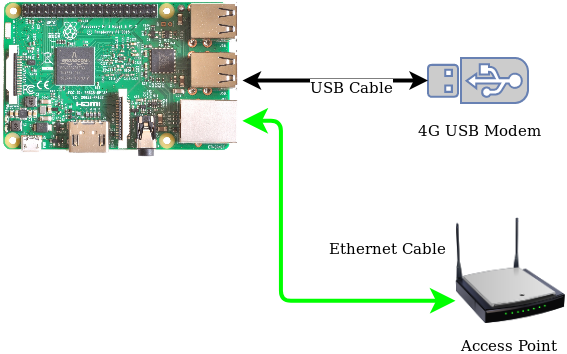

The diagram above was exported from draw.io. Its source (the exported page's mxGraphModel, read from the mxfile embedded in the PNG):
<mxGraphModel dx="2031" dy="1094" grid="1" gridSize="10" guides="1" tooltips="1" connect="1" arrows="1" fold="1" page="1" pageScale="1" pageWidth="1100" pageHeight="850" background="#ffffff" math="0" shadow="0">
  <root>
    <mxCell id="0" />
    <mxCell id="1" parent="0" />
    <mxCell id="PaK4x7Fp5LJF2tH_XBNg-3" value="&lt;div style=&quot;font-size: 15px&quot;&gt;&lt;font style=&quot;font-size: 15px&quot;&gt;Access Point&lt;/font&gt;&lt;/div&gt;" style="image;html=1;labelBackgroundColor=#ffffff;image=img/lib/clip_art/networking/Wireless_Router_N_128x128.png" vertex="1" parent="1">
      <mxGeometry x="525" y="260" width="110" height="120" as="geometry" />
    </mxCell>
    <mxCell id="PaK4x7Fp5LJF2tH_XBNg-9" style="edgeStyle=orthogonalEdgeStyle;orthogonalLoop=1;jettySize=auto;html=1;startArrow=classic;startFill=1;strokeColor=#00FF00;endSize=13;rounded=1;startSize=13;strokeWidth=4;exitX=1;exitY=0.75;exitDx=0;exitDy=0;" edge="1" parent="1" source="PaK4x7Fp5LJF2tH_XBNg-4" target="PaK4x7Fp5LJF2tH_XBNg-3">
      <mxGeometry relative="1" as="geometry">
        <Array as="points">
          <mxPoint x="350" y="170" />
          <mxPoint x="350" y="350" />
        </Array>
      </mxGeometry>
    </mxCell>
    <mxCell id="PaK4x7Fp5LJF2tH_XBNg-11" value="Ethernet Cable" style="text;html=1;align=center;verticalAlign=middle;resizable=0;points=[];;labelBackgroundColor=#ffffff;fontSize=15;" vertex="1" connectable="0" parent="PaK4x7Fp5LJF2tH_XBNg-9">
      <mxGeometry x="-0.4395" y="53" relative="1" as="geometry">
        <mxPoint x="53" y="56" as="offset" />
      </mxGeometry>
    </mxCell>
    <mxCell id="PaK4x7Fp5LJF2tH_XBNg-4" value="" style="shape=image;verticalLabelPosition=bottom;labelBackgroundColor=#ffffff;verticalAlign=top;aspect=fixed;imageAspect=0;image=https://raspi.tv/wp-content/uploads/2016/02/Pi3_1500.jpg;" vertex="1" parent="1">
      <mxGeometry x="70" y="50" width="242" height="160" as="geometry" />
    </mxCell>
    <mxCell id="PaK4x7Fp5LJF2tH_XBNg-6" value="" style="fontColor=#0066CC;verticalAlign=top;verticalLabelPosition=bottom;labelPosition=center;align=center;html=1;outlineConnect=0;fillColor=#CCCCCC;strokeColor=#6881B3;gradientColor=none;gradientDirection=north;strokeWidth=2;shape=mxgraph.networks.usb_stick;rotation=-90;" vertex="1" parent="1">
      <mxGeometry x="525" y="80" width="45" height="100" as="geometry" />
    </mxCell>
    <mxCell id="PaK4x7Fp5LJF2tH_XBNg-10" value="" style="endArrow=classic;startArrow=classic;html=1;strokeWidth=4;" edge="1" parent="1" source="PaK4x7Fp5LJF2tH_XBNg-4" target="PaK4x7Fp5LJF2tH_XBNg-6">
      <mxGeometry width="50" height="50" relative="1" as="geometry">
        <mxPoint x="70" y="450" as="sourcePoint" />
        <mxPoint x="120" y="400" as="targetPoint" />
      </mxGeometry>
    </mxCell>
    <mxCell id="PaK4x7Fp5LJF2tH_XBNg-12" value="&lt;div style=&quot;font-size: 15px;&quot;&gt;USB Cable&lt;/div&gt;" style="text;html=1;align=center;verticalAlign=middle;resizable=0;points=[];;labelBackgroundColor=#ffffff;fontSize=15;" vertex="1" connectable="0" parent="PaK4x7Fp5LJF2tH_XBNg-10">
      <mxGeometry x="0.169" y="-6" relative="1" as="geometry">
        <mxPoint as="offset" />
      </mxGeometry>
    </mxCell>
    <mxCell id="PaK4x7Fp5LJF2tH_XBNg-13" value="4G USB Modem" style="text;html=1;resizable=0;autosize=1;align=center;verticalAlign=middle;points=[];fillColor=none;strokeColor=none;rounded=0;fontSize=15;" vertex="1" parent="1">
      <mxGeometry x="479" y="170" width="140" height="20" as="geometry" />
    </mxCell>
  </root>
</mxGraphModel>